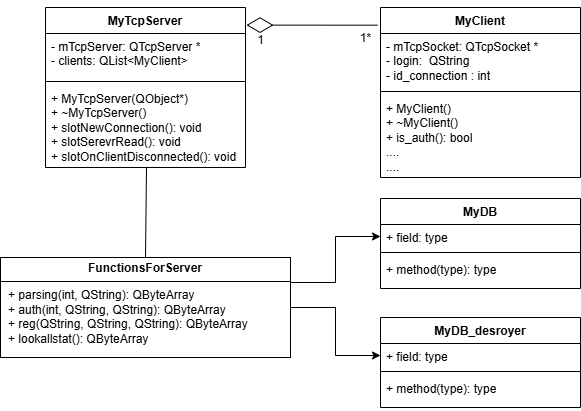

The diagram above was exported from draw.io. Its source (the exported page's mxGraphModel, read from the mxfile embedded in the PNG):
<mxGraphModel dx="1290" dy="575" grid="1" gridSize="10" guides="1" tooltips="1" connect="1" arrows="1" fold="1" page="1" pageScale="1" pageWidth="827" pageHeight="1169" math="0" shadow="0">
  <root>
    <mxCell id="0" />
    <mxCell id="1" parent="0" />
    <mxCell id="6BvkSm77Nn7PGBsVnFQ4-1" value="MyTcpServer" style="swimlane;fontStyle=1;align=center;verticalAlign=top;childLayout=stackLayout;horizontal=1;startSize=26;horizontalStack=0;resizeParent=1;resizeParentMax=0;resizeLast=0;collapsible=1;marginBottom=0;whiteSpace=wrap;html=1;" vertex="1" parent="1">
      <mxGeometry x="95" y="30" width="200" height="160" as="geometry" />
    </mxCell>
    <mxCell id="6BvkSm77Nn7PGBsVnFQ4-2" value="- mTcpServer: QTcpServer *&lt;div&gt;- clients: QList&amp;lt;MyClient&amp;gt;&lt;/div&gt;" style="text;strokeColor=none;fillColor=none;align=left;verticalAlign=top;spacingLeft=4;spacingRight=4;overflow=hidden;rotatable=0;points=[[0,0.5],[1,0.5]];portConstraint=eastwest;whiteSpace=wrap;html=1;" vertex="1" parent="6BvkSm77Nn7PGBsVnFQ4-1">
      <mxGeometry y="26" width="200" height="44" as="geometry" />
    </mxCell>
    <mxCell id="6BvkSm77Nn7PGBsVnFQ4-3" value="" style="line;strokeWidth=1;fillColor=none;align=left;verticalAlign=middle;spacingTop=-1;spacingLeft=3;spacingRight=3;rotatable=0;labelPosition=right;points=[];portConstraint=eastwest;strokeColor=inherit;" vertex="1" parent="6BvkSm77Nn7PGBsVnFQ4-1">
      <mxGeometry y="70" width="200" height="8" as="geometry" />
    </mxCell>
    <mxCell id="6BvkSm77Nn7PGBsVnFQ4-4" value="+ MyTcpServer(QObject*)&lt;div&gt;+ ~MyTcpServer()&lt;/div&gt;&lt;div&gt;+ slotNewConnection(): void&lt;/div&gt;&lt;div&gt;+ slotSerevrRead(): void&lt;/div&gt;&lt;div&gt;+ slotOnClientDisconnected(): void&lt;/div&gt;" style="text;strokeColor=none;fillColor=none;align=left;verticalAlign=top;spacingLeft=4;spacingRight=4;overflow=hidden;rotatable=0;points=[[0,0.5],[1,0.5]];portConstraint=eastwest;whiteSpace=wrap;html=1;" vertex="1" parent="6BvkSm77Nn7PGBsVnFQ4-1">
      <mxGeometry y="78" width="200" height="82" as="geometry" />
    </mxCell>
    <mxCell id="6BvkSm77Nn7PGBsVnFQ4-5" value="MyClient" style="swimlane;fontStyle=1;align=center;verticalAlign=top;childLayout=stackLayout;horizontal=1;startSize=26;horizontalStack=0;resizeParent=1;resizeParentMax=0;resizeLast=0;collapsible=1;marginBottom=0;whiteSpace=wrap;html=1;" vertex="1" parent="1">
      <mxGeometry x="430" y="30" width="200" height="170" as="geometry" />
    </mxCell>
    <mxCell id="6BvkSm77Nn7PGBsVnFQ4-6" value="- mTcpSocket: QTcpSocket *&lt;div&gt;- login:&amp;nbsp; QString&lt;/div&gt;&lt;div&gt;- id_connection : int&lt;/div&gt;" style="text;strokeColor=none;fillColor=none;align=left;verticalAlign=top;spacingLeft=4;spacingRight=4;overflow=hidden;rotatable=0;points=[[0,0.5],[1,0.5]];portConstraint=eastwest;whiteSpace=wrap;html=1;" vertex="1" parent="6BvkSm77Nn7PGBsVnFQ4-5">
      <mxGeometry y="26" width="200" height="54" as="geometry" />
    </mxCell>
    <mxCell id="6BvkSm77Nn7PGBsVnFQ4-7" value="" style="line;strokeWidth=1;fillColor=none;align=left;verticalAlign=middle;spacingTop=-1;spacingLeft=3;spacingRight=3;rotatable=0;labelPosition=right;points=[];portConstraint=eastwest;strokeColor=inherit;" vertex="1" parent="6BvkSm77Nn7PGBsVnFQ4-5">
      <mxGeometry y="80" width="200" height="8" as="geometry" />
    </mxCell>
    <mxCell id="6BvkSm77Nn7PGBsVnFQ4-8" value="+ MyClient()&lt;div&gt;+ ~MyClient()&lt;/div&gt;&lt;div&gt;+ is_auth(): bool&lt;/div&gt;&lt;div&gt;....&lt;/div&gt;&lt;div&gt;....&lt;/div&gt;" style="text;strokeColor=none;fillColor=none;align=left;verticalAlign=top;spacingLeft=4;spacingRight=4;overflow=hidden;rotatable=0;points=[[0,0.5],[1,0.5]];portConstraint=eastwest;whiteSpace=wrap;html=1;" vertex="1" parent="6BvkSm77Nn7PGBsVnFQ4-5">
      <mxGeometry y="88" width="200" height="82" as="geometry" />
    </mxCell>
    <mxCell id="6BvkSm77Nn7PGBsVnFQ4-17" value="MyDB" style="swimlane;fontStyle=1;align=center;verticalAlign=top;childLayout=stackLayout;horizontal=1;startSize=26;horizontalStack=0;resizeParent=1;resizeParentMax=0;resizeLast=0;collapsible=1;marginBottom=0;whiteSpace=wrap;html=1;" vertex="1" parent="1">
      <mxGeometry x="430" y="221" width="200" height="90" as="geometry" />
    </mxCell>
    <mxCell id="6BvkSm77Nn7PGBsVnFQ4-18" value="+ field: type" style="text;strokeColor=none;fillColor=none;align=left;verticalAlign=top;spacingLeft=4;spacingRight=4;overflow=hidden;rotatable=0;points=[[0,0.5],[1,0.5]];portConstraint=eastwest;whiteSpace=wrap;html=1;" vertex="1" parent="6BvkSm77Nn7PGBsVnFQ4-17">
      <mxGeometry y="26" width="200" height="24" as="geometry" />
    </mxCell>
    <mxCell id="6BvkSm77Nn7PGBsVnFQ4-19" value="" style="line;strokeWidth=1;fillColor=none;align=left;verticalAlign=middle;spacingTop=-1;spacingLeft=3;spacingRight=3;rotatable=0;labelPosition=right;points=[];portConstraint=eastwest;strokeColor=inherit;" vertex="1" parent="6BvkSm77Nn7PGBsVnFQ4-17">
      <mxGeometry y="50" width="200" height="8" as="geometry" />
    </mxCell>
    <mxCell id="6BvkSm77Nn7PGBsVnFQ4-20" value="+ method(type): type" style="text;strokeColor=none;fillColor=none;align=left;verticalAlign=top;spacingLeft=4;spacingRight=4;overflow=hidden;rotatable=0;points=[[0,0.5],[1,0.5]];portConstraint=eastwest;whiteSpace=wrap;html=1;" vertex="1" parent="6BvkSm77Nn7PGBsVnFQ4-17">
      <mxGeometry y="58" width="200" height="32" as="geometry" />
    </mxCell>
    <mxCell id="6BvkSm77Nn7PGBsVnFQ4-21" value="MyDB_desroyer" style="swimlane;fontStyle=1;align=center;verticalAlign=top;childLayout=stackLayout;horizontal=1;startSize=26;horizontalStack=0;resizeParent=1;resizeParentMax=0;resizeLast=0;collapsible=1;marginBottom=0;whiteSpace=wrap;html=1;" vertex="1" parent="1">
      <mxGeometry x="430" y="340" width="200" height="90" as="geometry" />
    </mxCell>
    <mxCell id="6BvkSm77Nn7PGBsVnFQ4-22" value="+ field: type" style="text;strokeColor=none;fillColor=none;align=left;verticalAlign=top;spacingLeft=4;spacingRight=4;overflow=hidden;rotatable=0;points=[[0,0.5],[1,0.5]];portConstraint=eastwest;whiteSpace=wrap;html=1;" vertex="1" parent="6BvkSm77Nn7PGBsVnFQ4-21">
      <mxGeometry y="26" width="200" height="24" as="geometry" />
    </mxCell>
    <mxCell id="6BvkSm77Nn7PGBsVnFQ4-23" value="" style="line;strokeWidth=1;fillColor=none;align=left;verticalAlign=middle;spacingTop=-1;spacingLeft=3;spacingRight=3;rotatable=0;labelPosition=right;points=[];portConstraint=eastwest;strokeColor=inherit;" vertex="1" parent="6BvkSm77Nn7PGBsVnFQ4-21">
      <mxGeometry y="50" width="200" height="8" as="geometry" />
    </mxCell>
    <mxCell id="6BvkSm77Nn7PGBsVnFQ4-24" value="+ method(type): type" style="text;strokeColor=none;fillColor=none;align=left;verticalAlign=top;spacingLeft=4;spacingRight=4;overflow=hidden;rotatable=0;points=[[0,0.5],[1,0.5]];portConstraint=eastwest;whiteSpace=wrap;html=1;" vertex="1" parent="6BvkSm77Nn7PGBsVnFQ4-21">
      <mxGeometry y="58" width="200" height="32" as="geometry" />
    </mxCell>
    <mxCell id="6BvkSm77Nn7PGBsVnFQ4-25" value="" style="endArrow=diamondThin;endFill=0;endSize=24;html=1;rounded=0;entryX=1.005;entryY=0.11;entryDx=0;entryDy=0;entryPerimeter=0;exitX=-0.014;exitY=0.104;exitDx=0;exitDy=0;exitPerimeter=0;" edge="1" parent="1" source="6BvkSm77Nn7PGBsVnFQ4-5" target="6BvkSm77Nn7PGBsVnFQ4-1">
      <mxGeometry width="160" relative="1" as="geometry">
        <mxPoint x="390" y="70" as="sourcePoint" />
        <mxPoint x="320" y="60" as="targetPoint" />
      </mxGeometry>
    </mxCell>
    <mxCell id="6BvkSm77Nn7PGBsVnFQ4-28" value="1" style="text;html=1;align=center;verticalAlign=middle;resizable=0;points=[];autosize=1;strokeColor=none;fillColor=none;" vertex="1" parent="1">
      <mxGeometry x="295" y="48" width="30" height="30" as="geometry" />
    </mxCell>
    <mxCell id="6BvkSm77Nn7PGBsVnFQ4-29" value="1*&lt;div&gt;&lt;br&gt;&lt;/div&gt;" style="text;html=1;align=center;verticalAlign=middle;resizable=0;points=[];autosize=1;strokeColor=none;fillColor=none;" vertex="1" parent="1">
      <mxGeometry x="400" y="48" width="30" height="40" as="geometry" />
    </mxCell>
    <mxCell id="6BvkSm77Nn7PGBsVnFQ4-51" style="edgeStyle=orthogonalEdgeStyle;rounded=0;orthogonalLoop=1;jettySize=auto;html=1;exitX=1;exitY=0.25;exitDx=0;exitDy=0;entryX=0;entryY=0.5;entryDx=0;entryDy=0;" edge="1" parent="1" source="6BvkSm77Nn7PGBsVnFQ4-50" target="6BvkSm77Nn7PGBsVnFQ4-18">
      <mxGeometry relative="1" as="geometry" />
    </mxCell>
    <mxCell id="6BvkSm77Nn7PGBsVnFQ4-52" style="edgeStyle=orthogonalEdgeStyle;rounded=0;orthogonalLoop=1;jettySize=auto;html=1;exitX=1;exitY=0.5;exitDx=0;exitDy=0;entryX=0;entryY=0.5;entryDx=0;entryDy=0;" edge="1" parent="1" source="6BvkSm77Nn7PGBsVnFQ4-50" target="6BvkSm77Nn7PGBsVnFQ4-22">
      <mxGeometry relative="1" as="geometry" />
    </mxCell>
    <mxCell id="6BvkSm77Nn7PGBsVnFQ4-50" value="&lt;p style=&quot;margin: 4px 0px 0px; text-align: center;&quot;&gt;&lt;b style=&quot;&quot;&gt;FunctionsForServer&lt;/b&gt;&lt;/p&gt;&lt;hr size=&quot;1&quot; style=&quot;border-style:solid;&quot;&gt;&lt;p style=&quot;margin:0px;margin-left:8px;&quot;&gt;+ parsing(int, QString): QByteArray&lt;/p&gt;&lt;p style=&quot;margin:0px;margin-left:8px;&quot;&gt;+ auth(int, QString, QString): QByteArray&lt;/p&gt;&lt;p style=&quot;margin:0px;margin-left:8px;&quot;&gt;+ reg(QString, QString, QString): QByteArray&lt;/p&gt;&lt;p style=&quot;margin:0px;margin-left:8px;&quot;&gt;+ lookallstat(): QByteArray&lt;/p&gt;" style="verticalAlign=top;align=left;overflow=fill;html=1;whiteSpace=wrap;" vertex="1" parent="1">
      <mxGeometry x="50" y="280" width="290" height="100" as="geometry" />
    </mxCell>
    <mxCell id="6BvkSm77Nn7PGBsVnFQ4-58" value="" style="endArrow=none;html=1;rounded=0;exitX=0.5;exitY=0;exitDx=0;exitDy=0;" edge="1" parent="1" source="6BvkSm77Nn7PGBsVnFQ4-50">
      <mxGeometry width="50" height="50" relative="1" as="geometry">
        <mxPoint x="390" y="250" as="sourcePoint" />
        <mxPoint x="196" y="190" as="targetPoint" />
      </mxGeometry>
    </mxCell>
  </root>
</mxGraphModel>